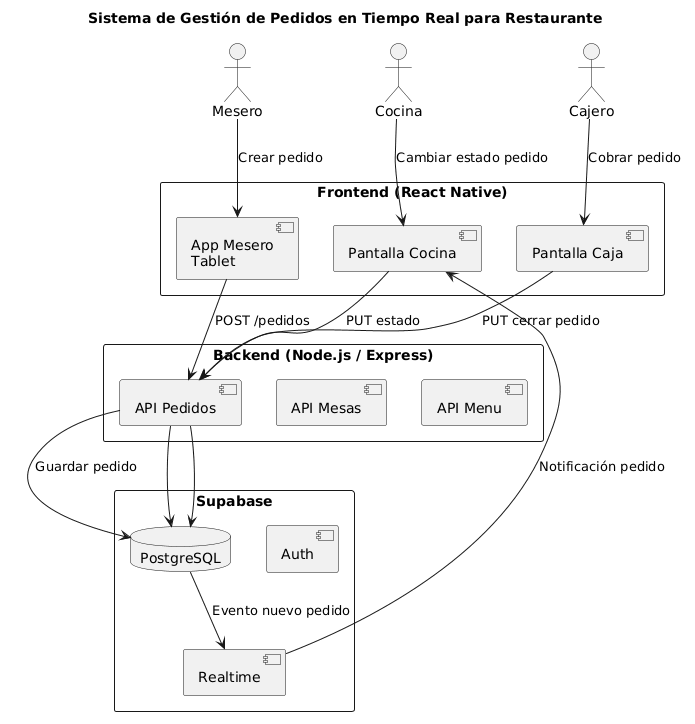

The diagram above was rendered by PlantUML. Its source (embedded in the PNG):
@startuml
title Sistema de Gestión de Pedidos en Tiempo Real para Restaurante

actor Mesero
actor Cocina
actor Cajero

rectangle "Frontend (React Native)" {

  component "App Mesero\nTablet" as AppMesero
  component "Pantalla Cocina" as AppCocina
  component "Pantalla Caja" as AppCaja

}

rectangle "Backend (Node.js / Express)" {

  component "API Pedidos"
  component "API Mesas"
  component "API Menu"

}

rectangle "Supabase" {

  database "PostgreSQL"
  component "Realtime"
  component "Auth"

}

Mesero --> AppMesero : Crear pedido
AppMesero --> "API Pedidos" : POST /pedidos
"API Pedidos" --> "PostgreSQL" : Guardar pedido

"PostgreSQL" --> "Realtime" : Evento nuevo pedido

"Realtime" --> AppCocina : Notificación pedido
Cocina --> AppCocina : Cambiar estado pedido

AppCocina --> "API Pedidos" : PUT estado
"API Pedidos" --> "PostgreSQL"

Cajero --> AppCaja : Cobrar pedido
AppCaja --> "API Pedidos" : PUT cerrar pedido
"API Pedidos" --> "PostgreSQL"
@enduml